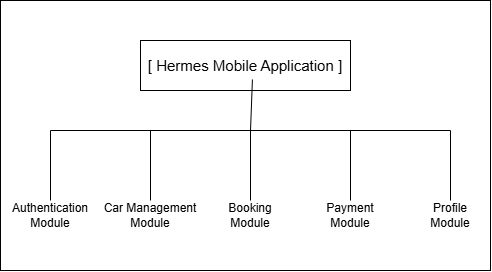

The diagram above was exported from draw.io. Its source (the exported page's mxGraphModel, read from the mxfile embedded in the PNG):
<mxGraphModel dx="719" dy="377" grid="1" gridSize="10" guides="1" tooltips="1" connect="1" arrows="1" fold="1" page="1" pageScale="1" pageWidth="827" pageHeight="1169" math="0" shadow="0">
  <root>
    <mxCell id="0" />
    <mxCell id="1" parent="0" />
    <mxCell id="x2gfZob3pP2zxqZoqNDt-3" parent="1" style="rounded=0;whiteSpace=wrap;html=1;" value="" vertex="1">
      <mxGeometry height="270" width="490" x="150" y="120" as="geometry" />
    </mxCell>
    <mxCell id="x2gfZob3pP2zxqZoqNDt-1" parent="1" style="rounded=0;whiteSpace=wrap;html=1;" value="" vertex="1">
      <mxGeometry height="50" width="210" x="290" y="160" as="geometry" />
    </mxCell>
    <mxCell id="MPWQReop8M5WIkvkz-fh-1" parent="1" style="text;html=1;whiteSpace=wrap;strokeColor=none;fillColor=none;align=center;verticalAlign=middle;rounded=0;fontSize=15;" value="[ Hermes Mobile Application ]" vertex="1">
      <mxGeometry height="30" width="210" x="290" y="170" as="geometry" />
    </mxCell>
    <mxCell id="MPWQReop8M5WIkvkz-fh-2" edge="1" parent="1" style="endArrow=none;html=1;rounded=0;entryX=0.533;entryY=0.967;entryDx=0;entryDy=0;entryPerimeter=0;" target="MPWQReop8M5WIkvkz-fh-1" value="">
      <mxGeometry height="50" relative="1" width="50" as="geometry">
        <mxPoint x="400" y="250" as="sourcePoint" />
        <mxPoint x="440" y="260" as="targetPoint" />
      </mxGeometry>
    </mxCell>
    <mxCell id="MPWQReop8M5WIkvkz-fh-3" edge="1" parent="1" style="endArrow=none;html=1;rounded=0;" value="">
      <mxGeometry height="50" relative="1" width="50" as="geometry">
        <Array as="points" />
        <mxPoint x="200" y="250" as="sourcePoint" />
        <mxPoint x="600" y="250" as="targetPoint" />
      </mxGeometry>
    </mxCell>
    <mxCell id="MPWQReop8M5WIkvkz-fh-4" edge="1" parent="1" style="endArrow=none;html=1;rounded=0;" value="">
      <mxGeometry height="50" relative="1" width="50" as="geometry">
        <mxPoint x="200" y="320" as="sourcePoint" />
        <mxPoint x="200" y="250" as="targetPoint" />
      </mxGeometry>
    </mxCell>
    <mxCell id="MPWQReop8M5WIkvkz-fh-5" edge="1" parent="1" style="endArrow=none;html=1;rounded=0;" value="">
      <mxGeometry height="50" relative="1" width="50" as="geometry">
        <mxPoint x="300" y="320" as="sourcePoint" />
        <mxPoint x="300" y="250" as="targetPoint" />
      </mxGeometry>
    </mxCell>
    <mxCell id="MPWQReop8M5WIkvkz-fh-6" edge="1" parent="1" style="endArrow=none;html=1;rounded=0;" value="">
      <mxGeometry height="50" relative="1" width="50" as="geometry">
        <mxPoint x="400" y="320" as="sourcePoint" />
        <mxPoint x="400" y="250" as="targetPoint" />
      </mxGeometry>
    </mxCell>
    <mxCell id="MPWQReop8M5WIkvkz-fh-7" edge="1" parent="1" style="endArrow=none;html=1;rounded=0;" value="">
      <mxGeometry height="50" relative="1" width="50" as="geometry">
        <mxPoint x="500" y="320" as="sourcePoint" />
        <mxPoint x="500" y="250" as="targetPoint" />
      </mxGeometry>
    </mxCell>
    <mxCell id="MPWQReop8M5WIkvkz-fh-8" edge="1" parent="1" style="endArrow=none;html=1;rounded=0;" value="">
      <mxGeometry height="50" relative="1" width="50" as="geometry">
        <mxPoint x="600" y="320" as="sourcePoint" />
        <mxPoint x="600" y="250" as="targetPoint" />
      </mxGeometry>
    </mxCell>
    <mxCell id="MPWQReop8M5WIkvkz-fh-9" parent="1" style="text;html=1;whiteSpace=wrap;strokeColor=none;fillColor=none;align=center;verticalAlign=middle;rounded=0;" value="Authentication Module" vertex="1">
      <mxGeometry height="30" width="60" x="170" y="320" as="geometry" />
    </mxCell>
    <mxCell id="MPWQReop8M5WIkvkz-fh-10" parent="1" style="text;html=1;whiteSpace=wrap;strokeColor=none;fillColor=none;align=center;verticalAlign=middle;rounded=0;" value="Car Management Module" vertex="1">
      <mxGeometry height="30" width="100" x="250" y="320" as="geometry" />
    </mxCell>
    <mxCell id="MPWQReop8M5WIkvkz-fh-11" parent="1" style="text;html=1;whiteSpace=wrap;strokeColor=none;fillColor=none;align=center;verticalAlign=middle;rounded=0;" value="Booking Module" vertex="1">
      <mxGeometry height="30" width="60" x="370" y="320" as="geometry" />
    </mxCell>
    <mxCell id="MPWQReop8M5WIkvkz-fh-12" parent="1" style="text;html=1;whiteSpace=wrap;strokeColor=none;fillColor=none;align=center;verticalAlign=middle;rounded=0;" value="Payment Module" vertex="1">
      <mxGeometry height="30" width="60" x="470" y="320" as="geometry" />
    </mxCell>
    <mxCell id="MPWQReop8M5WIkvkz-fh-13" parent="1" style="text;html=1;whiteSpace=wrap;strokeColor=none;fillColor=none;align=center;verticalAlign=middle;rounded=0;" value="Profile Module" vertex="1">
      <mxGeometry height="30" width="60" x="570" y="320" as="geometry" />
    </mxCell>
  </root>
</mxGraphModel>